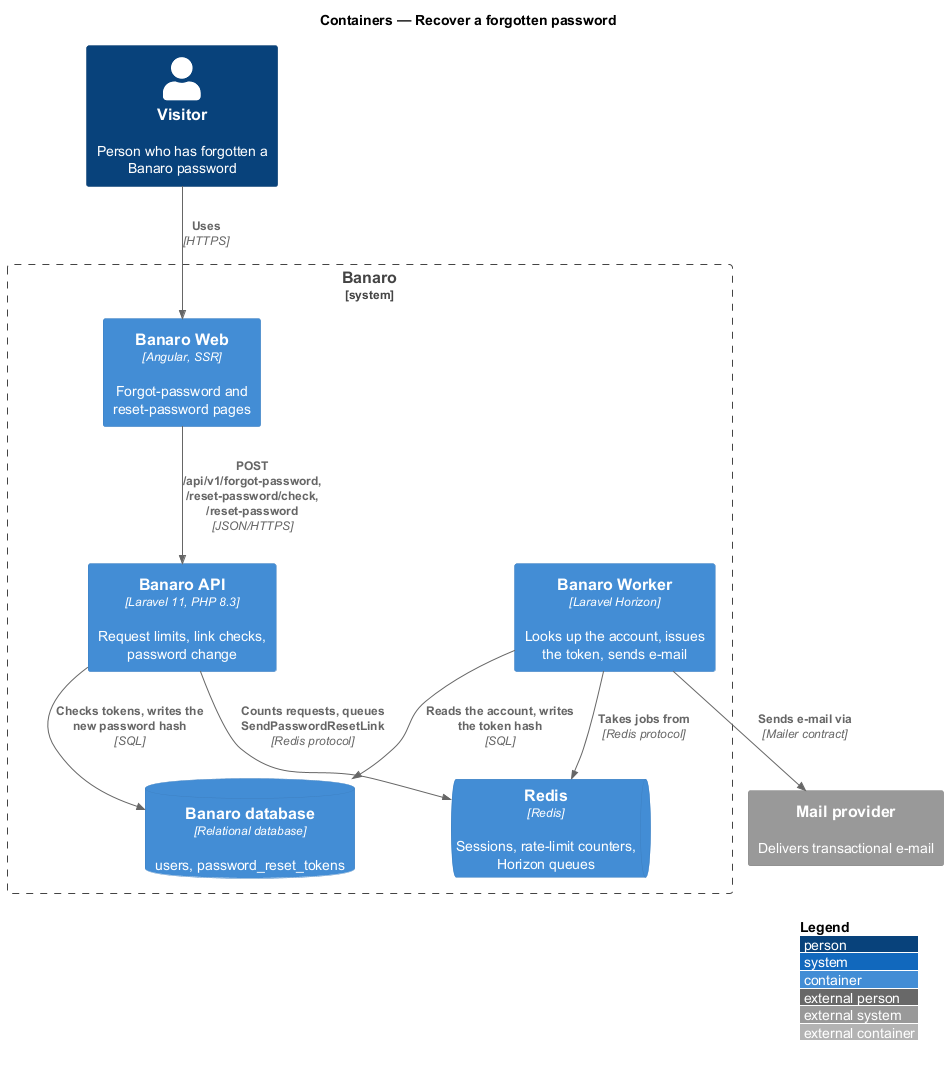

The diagram above was rendered by PlantUML. Its source (embedded in the PNG):
@startuml
!include <C4/C4_Container>
LAYOUT_WITH_LEGEND()
title Containers — Recover a forgotten password

Person(person, "Visitor", "Person who has forgotten a Banaro password")
System_Ext(mail, "Mail provider", "Delivers transactional e-mail")

System_Boundary(banaro, "Banaro") {
  Container(web, "Banaro Web", "Angular, SSR", "Forgot-password and reset-password pages")
  Container(api, "Banaro API", "Laravel 11, PHP 8.3", "Request limits, link checks, password change")
  Container(worker, "Banaro Worker", "Laravel Horizon", "Looks up the account, issues the token, sends e-mail")
  ContainerDb(db, "Banaro database", "Relational database", "users, password_reset_tokens")
  ContainerQueue(redis, "Redis", "Redis", "Sessions, rate-limit counters, Horizon queues")
}

Rel(person, web, "Uses", "HTTPS")
Rel(web, api, "POST /api/v1/forgot-password, /reset-password/check, /reset-password", "JSON/HTTPS")
Rel(api, redis, "Counts requests, queues SendPasswordResetLink", "Redis protocol")
Rel(api, db, "Checks tokens, writes the new password hash", "SQL")
Rel(worker, redis, "Takes jobs from", "Redis protocol")
Rel(worker, db, "Reads the account, writes the token hash", "SQL")
Rel(worker, mail, "Sends e-mail via", "Mailer contract")
@enduml